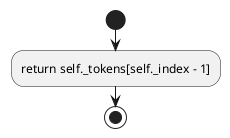

The diagram above was rendered by PlantUML. Its source (embedded in the PNG):
@startuml
start
:return self._tokens[self._index - 1];
stop
@enduml